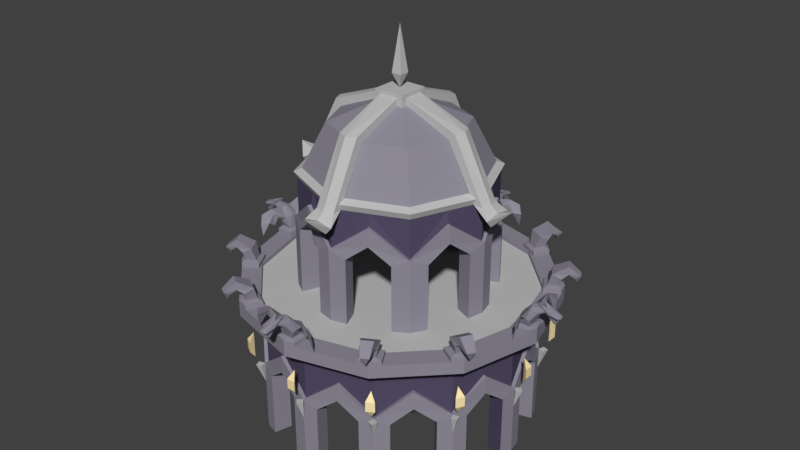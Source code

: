 # Source: tower_base.blend  (saved by Blender 2.79.0; exported with 4.5.12 LTS)
import bpy
from mathutils import Matrix  # noqa: F401  (used for matrix-valued properties, if any)

bpy.ops.wm.read_factory_settings(use_empty=True)
scene = bpy.context.scene
scene.name = 'Scene'

# ---- collections
col_collection_1 = bpy.data.collections.new('Collection 1'); scene.collection.children.link(col_collection_1)

# ---- materials (node trees are filled in below, after node groups)
mat_floor = bpy.data.materials.new('Floor')
mat_floor.alpha_threshold = 0.0
mat_floor.use_transparent_shadow = False
mat_floor.diffuse_color = (0.5225, 0.5225, 0.5225, 1.0)
mat_floor.roughness = 0.5
mat_light = bpy.data.materials.new('Light')
mat_light.alpha_threshold = 0.0
mat_light.use_transparent_shadow = False
mat_light.diffuse_color = (0.2747, 0.2582, 0.3185, 1.0)
mat_light.roughness = 0.5
mat_dark = bpy.data.materials.new('Dark')
mat_dark.alpha_threshold = 0.0
mat_dark.use_transparent_shadow = False
mat_dark.diffuse_color = (0.08819, 0.07324, 0.1329, 1.0)
mat_dark.roughness = 0.5
mat_arc_stone = bpy.data.materials.new('Arc Stone')
mat_arc_stone.alpha_threshold = 0.0
mat_arc_stone.use_transparent_shadow = False
mat_arc_stone.diffuse_color = (1.0, 0.8162, 0.448, 1.0)
mat_arc_stone.roughness = 0.5

# ---- material node trees

# ---- world
world_world = bpy.data.worlds.new('World'); scene.world = world_world
world_world.color = (0.05088, 0.05088, 0.05088)
world_world.use_sun_shadow = False
world_world.sun_shadow_jitter_overblur = 0.0
world_world.cycles.sampling_method = 'MANUAL'

# ---- meshes
me_plane = bpy.data.meshes.new('Plane')
me_plane.from_pydata([(2.16, -2.16, 2.668), (2.16, -2.16, 6.268), (2.238, -2.238, 2.668), (2.238, -2.238, 5.02), (2.16, -2.16, 5.02), (1.781, -2.522, 2.668), (1.781, -2.522, 4.808), (0.0, -3.055, 2.668), (0.0, -3.055, 6.268), (0.0, -3.165, 2.668), (1.107, -2.673, 5.318), (0.0, -3.165, 5.02), (2.608, -1.08, 6.268), (1.107, -2.673, 5.904), (0.0, -3.055, 5.02), (0.5243, -3.043, 2.668), (0.5243, -3.043, 4.808), (1.152, -2.782, 5.318), (1.152, -2.782, 5.904), (1.925, -1.925, 2.668), (1.848, -1.848, 2.668), (1.848, -1.848, 5.02), (1.925, -1.925, 5.02), (1.552, -1.97, 2.668), (1.552, -1.97, 4.808), (-3.725e-09, -2.723, 2.668), (-3.725e-09, -2.723, 6.268), (4.843e-07, -2.613, 2.668), (0.9693, -2.34, 5.318), (4.843e-07, -2.613, 5.02), (0.9693, -2.34, 6.268), (0.9693, -2.34, 5.904), (-3.725e-09, -2.723, 5.02), (0.2956, -2.491, 2.668), (0.2956, -2.491, 4.808), (0.9239, -2.23, 5.318), (0.9239, -2.23, 5.904), (3.055, 0.0, 2.668), (3.055, 0.0, 6.268), (3.165, 0.0, 2.668), (3.165, 0.0, 5.02), (3.055, 0.0, 5.02), (3.043, -0.5243, 2.668), (3.043, -0.5243, 4.808), (2.16, -2.16, 2.668), (1.08, -2.608, 6.268), (2.238, -2.238, 2.668), (2.673, -1.107, 5.318), (2.238, -2.238, 5.02), (2.673, -1.107, 5.904), (2.16, -2.16, 5.02), (2.522, -1.781, 2.668), (2.522, -1.781, 4.808), (2.782, -1.152, 5.318), (2.782, -1.152, 5.904), (2.723, 0.0, 2.668), (2.723, 0.0, 6.268), (2.613, 1.49e-08, 2.668), (2.613, 1.49e-08, 5.02), (2.723, 0.0, 5.02), (2.491, -0.2956, 2.668), (2.491, -0.2956, 4.808), (1.925, -1.925, 2.668), (1.925, -1.925, 6.268), (1.848, -1.848, 2.668), (2.34, -0.9693, 5.318), (1.848, -1.848, 5.02), (2.34, -0.9693, 6.268), (2.34, -0.9693, 5.904), (1.925, -1.925, 5.02), (1.97, -1.552, 2.668), (1.97, -1.552, 4.808), (2.23, -0.9239, 5.318), (2.23, -0.9239, 5.904), (1.528, -1.528, 8.009), (-1.889e-07, -4.56e-07, 8.904), (0.5, -0.5, 8.583), (0.5, -0.5, 8.983), (0.0, -0.5, 8.583), (0.0, -0.5, 8.983), (0.5, 0.0, 8.583), (0.5, 0.0, 8.983), (0.0, 0.0, 8.983), (0.3159, -0.5, 8.583), (0.3159, -0.5, 8.868), (0.0, -2.161, 8.009), (0.0, -0.5, 8.868), (0.3159, -2.03, 8.009), (0.3159, -2.231, 8.21), (0.0, -2.362, 8.21), (0.3159, -2.963, 6.268), (0.3159, -3.248, 6.268), (0.0, -3.34, 6.268), (0.0, -3.552, 5.754), (0.2928, -3.552, 5.754), (0.4928, -3.552, 5.982), (0.0, -3.552, 6.082), (0.0, 0.0, 10.89), (0.5, 0.5, 8.983), (0.5, 0.5, 8.583), (0.0, -4.052, 6.268), (0.5, 0.3159, 8.583), (0.5, 0.3159, 8.868), (2.161, 0.0, 8.009), (0.5, 0.0, 8.868), (2.03, 0.3159, 8.009), (2.231, 0.3159, 8.21), (2.362, 0.0, 8.21), (2.963, 0.3159, 6.268), (3.248, 0.3159, 6.268), (3.34, 2.384e-07, 6.268), (3.552, 2.384e-07, 5.754), (3.552, 0.2928, 5.754), (3.552, 0.4928, 5.982), (3.552, 2.384e-07, 6.082), (4.052, 0.0, 6.268), (0.1668, -0.1668, 9.425), (0.1668, 0.0, 9.425), (0.0, -0.1668, 9.425), (1.933, -1.933, 6.268), (2.333, -0.9663, 6.268), (0.9663, -2.333, 6.268), (1.933, -2.329e-07, 7.825), (1.367, -1.367, 7.825), (8.751e-08, -1.933, 7.825), (-1.69e-07, -4.079e-07, 8.626), (2.23, -2.23, 6.47), (0.0, -3.154, 6.47), (2.692, -1.115, 6.47), (3.154, 0.0, 6.47), (1.115, -2.692, 6.47), (2.037, -2.037, 6.581), (0.0, -2.881, 6.581), (2.459, -1.019, 6.581), (2.881, 0.0, 6.581), (1.019, -2.459, 6.581)], [], [(8, 26, 32, 25, 7, 14), (4, 13, 18, 3), (2, 3, 6, 5), (4, 1, 45, 13), (3, 18, 17, 6), (13, 18, 17, 10), (14, 11, 18, 13), (9, 15, 16, 11), (14, 13, 45, 8), (11, 16, 17, 18), (123, 124, 125), (6, 24, 23, 5), (22, 21, 36, 31), (20, 23, 24, 21), (22, 31, 30, 119), (21, 24, 35, 36), (15, 33, 34, 16), (10, 28, 35, 24, 6, 17), (31, 28, 35, 36), (32, 31, 36, 29), (27, 29, 34, 33), (32, 26, 30, 31), (29, 36, 35, 34), (122, 123, 125), (16, 34, 35, 28, 10, 17), (0, 19, 22, 119, 1, 4), (1, 63, 69, 62, 44, 50), (41, 49, 54, 40), (39, 40, 43, 42), (41, 38, 12, 49), (40, 54, 53, 43), (119, 121, 26, 124, 123), (49, 54, 53, 47), (50, 48, 54, 49), (46, 51, 52, 48), (50, 49, 12, 1), (48, 52, 53, 54), (43, 61, 60, 42), (59, 58, 73, 68), (57, 60, 61, 58), (59, 68, 67, 56), (58, 61, 72, 73), (56, 120, 119, 123, 122), (51, 70, 71, 52), (47, 65, 72, 61, 43, 53), (68, 65, 72, 73), (69, 68, 73, 66), (64, 66, 71, 70), (69, 63, 67, 68), (66, 73, 72, 71), (52, 71, 72, 65, 47, 53), (37, 55, 59, 56, 38, 41), (38, 103, 74, 1, 12), (103, 75, 74), (1, 74, 85, 8, 45), (74, 75, 85), (81, 82, 79, 77), (77, 79, 86, 84), (76, 77, 84, 83), (78, 76, 83), (87, 88, 91, 90), (84, 86, 89, 88), (83, 84, 88, 87), (91, 92, 96, 95), (88, 89, 92, 91), (93, 94, 100), (90, 91, 95, 94), (8, 90, 94, 93), (95, 96, 100), (94, 95, 100), (98, 81, 104, 102), (99, 98, 102, 101), (80, 99, 101), (105, 106, 109, 108), (102, 104, 107, 106), (101, 102, 106, 105), (109, 110, 114, 113), (106, 107, 110, 109), (111, 112, 115), (108, 109, 113, 112), (38, 108, 112, 111), (113, 114, 115), (112, 113, 115), (97, 116, 117), (82, 117, 116), (116, 97, 118), (118, 82, 116), (12, 128, 126, 1), (38, 129, 128, 12), (1, 126, 130, 45), (45, 130, 127, 8), (130, 126, 131, 135), (126, 128, 133, 131), (127, 130, 135, 132), (128, 129, 134, 133)])
me_plane.polygons.foreach_set('material_index', [0, 1, 1, 2, 1, 0, 1, 1, 2, 1, 0, 1, 1, 1, 2, 1, 1, 1, 0, 1, 1, 2, 1, 0, 1, 0, 0, 1, 1, 2, 1, 0, 0, 1, 1, 2, 1, 1, 1, 1, 2, 1, 0, 1, 1, 0, 1, 1, 2, 1, 1, 0, 1, 1, 1, 1, 0, 0, 0, 0, 0, 0, 0, 0, 0, 0, 0, 0, 0, 0, 0, 0, 0, 0, 0, 0, 0, 0, 0, 0, 0, 0, 0, 0, 0, 0, 0, 0, 0, 0, 0, 0, 0, 0, 0])
_uv = me_plane.uv_layers.new(name='UVMap')
_uv.uv.foreach_set('vector', [0.9088, 0.01576, 0.9331, 0.02399, 0.9331, 0.07546, 0.9331, 0.1725, 0.9088, 0.1643, 0.9088, 0.06724, 0.9741, 0.4941, 0.9741, 0.5873, 0.965, 0.589, 0.9667, 0.4946, 0.2057, 0.01881, 0.2057, 0.2004, 0.1644, 0.1821, 0.1644, 0.01696, 0.2417, 0.2596, 0.2406, 0.1633, 0.3323, 0.1633, 0.3323, 0.1925, 0.2057, 0.2004, 0.1111, 0.2661, 0.1111, 0.2209, 0.1644, 0.1821, 0.9741, 0.5873, 0.965, 0.589, 0.9549, 0.5456, 0.9639, 0.5439, 0.7185, 0.6037, 0.7266, 0.6013, 0.7266, 0.7194, 0.7173, 0.7188, 0.01571, 0.01668, 0.05774, 0.01576, 0.05774, 0.1809, 0.01571, 0.1983, 0.4251, 0.2596, 0.3323, 0.1925, 0.3323, 0.1633, 0.424, 0.1633, 0.01571, 0.1983, 0.05774, 0.1809, 0.1111, 0.2209, 0.1111, 0.2661, 0.6198, 0.4118, 0.59, 0.3171, 0.7295, 0.2911, 0.6887, 0.8874, 0.6418, 0.8901, 0.6418, 0.8004, 0.6887, 0.7977, 0.9661, 0.8158, 0.9734, 0.8159, 0.9734, 0.9044, 0.9643, 0.9054, 0.1718, 0.5496, 0.1468, 0.55, 0.1468, 0.3826, 0.1718, 0.3657, 0.5887, 0.7645, 0.6574, 0.684, 0.6857, 0.6844, 0.6859, 0.7662, 0.1718, 0.3657, 0.1468, 0.3826, 0.09374, 0.3435, 0.09374, 0.2977, 0.7609, 0.6262, 0.8071, 0.6284, 0.8071, 0.7911, 0.7609, 0.789, 0.9141, 0.5608, 0.8859, 0.5609, 0.8766, 0.5609, 0.8766, 0.4942, 0.9235, 0.4941, 0.9235, 0.5608, 0.9643, 0.9054, 0.9575, 0.8613, 0.9666, 0.8603, 0.9734, 0.9044, 0.7286, 0.7977, 0.7294, 0.9043, 0.7201, 0.9043, 0.7207, 0.8005, 0.01571, 0.5519, 0.01571, 0.3679, 0.04068, 0.3841, 0.04068, 0.5515, 0.5886, 0.6013, 0.6859, 0.6026, 0.6857, 0.6844, 0.6574, 0.684, 0.01571, 0.3679, 0.09374, 0.2977, 0.09374, 0.3435, 0.04068, 0.3841, 0.7193, 0.4544, 0.6198, 0.4118, 0.7295, 0.2911, 0.4796, 0.8461, 0.5263, 0.8457, 0.5263, 0.9123, 0.517, 0.9124, 0.4888, 0.9126, 0.4796, 0.9127, 0.4261, 0.6203, 0.4481, 0.6239, 0.4481, 0.8029, 0.4475, 0.8977, 0.4261, 0.8941, 0.4261, 0.7992, 0.9029, 0.6262, 0.9276, 0.6334, 0.9276, 0.6857, 0.9276, 0.7843, 0.9029, 0.7771, 0.9029, 0.6785, 0.8774, 0.01757, 0.8458, 0.07709, 0.8372, 0.07852, 0.8701, 0.01576, 0.3267, 0.8464, 0.2371, 0.6918, 0.2757, 0.6823, 0.3572, 0.8231, 0.3947, 0.2911, 0.3887, 0.3858, 0.3129, 0.3949, 0.3116, 0.3659, 0.2371, 0.6918, 0.2676, 0.5813, 0.29, 0.6198, 0.2757, 0.6823, 0.6076, 0.1793, 0.6076, 0.09744, 0.6077, 0.01576, 0.7362, 0.03472, 0.7362, 0.1506, 0.5484, 0.7564, 0.5557, 0.7571, 0.5557, 0.8029, 0.5484, 0.8022, 0.8774, 0.1865, 0.8701, 0.1907, 0.8372, 0.07852, 0.8458, 0.07709, 0.8385, 0.6262, 0.8715, 0.6316, 0.8715, 0.7968, 0.8385, 0.8078, 0.243, 0.3093, 0.3116, 0.3659, 0.3129, 0.3949, 0.2371, 0.404, 0.3572, 0.5885, 0.3431, 0.6244, 0.29, 0.6198, 0.2676, 0.5813, 0.8766, 0.2974, 0.9115, 0.2911, 0.9115, 0.4563, 0.8766, 0.4626, 0.4512, 0.4912, 0.4595, 0.4915, 0.5083, 0.553, 0.5011, 0.5523, 0.4595, 0.3075, 0.4751, 0.3051, 0.4751, 0.4724, 0.4595, 0.4915, 0.4512, 0.4912, 0.5011, 0.5523, 0.5011, 0.5807, 0.4512, 0.5887, 0.4595, 0.4915, 0.4751, 0.4724, 0.5083, 0.5071, 0.5083, 0.553, 0.7295, 0.5698, 0.659, 0.5404, 0.5886, 0.5103, 0.6198, 0.4118, 0.7193, 0.4544, 0.5049, 0.2911, 0.5416, 0.2947, 0.5416, 0.4621, 0.5049, 0.4585, 0.2718, 0.9441, 0.2457, 0.9465, 0.2371, 0.9473, 0.2371, 0.8819, 0.2804, 0.878, 0.2804, 0.9433, 0.5011, 0.5523, 0.5011, 0.5064, 0.5083, 0.5071, 0.5083, 0.553, 0.5571, 0.6203, 0.5571, 0.7249, 0.5484, 0.7239, 0.5489, 0.6224, 0.5572, 0.2923, 0.5572, 0.4762, 0.5416, 0.4621, 0.5416, 0.2947, 0.553, 0.4753, 0.553, 0.5729, 0.5011, 0.5807, 0.5011, 0.5523, 0.5572, 0.4762, 0.5083, 0.553, 0.5083, 0.5071, 0.5416, 0.4621, 0.3118, 0.878, 0.3544, 0.878, 0.3544, 0.945, 0.3459, 0.945, 0.3203, 0.945, 0.3118, 0.945, 0.4261, 0.3063, 0.4512, 0.3072, 0.4512, 0.4912, 0.4512, 0.5887, 0.4261, 0.5879, 0.4261, 0.4903, 0.3887, 0.3858, 0.3947, 0.5369, 0.2874, 0.5497, 0.2371, 0.404, 0.3129, 0.3949, 0.5762, 0.1981, 0.4578, 0.1981, 0.5666, 0.07903, 0.2406, 0.1633, 0.2694, 0.01576, 0.3991, 0.01576, 0.424, 0.1633, 0.3323, 0.1633, 0.5666, 0.07903, 0.4578, 0.1981, 0.4764, 0.01576, 0.6418, 0.2491, 0.6076, 0.2537, 0.6076, 0.2154, 0.6418, 0.2109, 0.4175, 0.9665, 0.4175, 0.9292, 0.4263, 0.9298, 0.4263, 0.9534, 0.4481, 0.9687, 0.4175, 0.9665, 0.4263, 0.9534, 0.4481, 0.9549, 0.0, 0.0, 0.0, 0.0, 0.0, 0.0, 0.1384, 0.7374, 0.1161, 0.7364, 0.1725, 0.5834, 0.1878, 0.5991, 0.5886, 0.7977, 0.6104, 0.7984, 0.6104, 0.9538, 0.5903, 0.9432, 0.1878, 0.8503, 0.1715, 0.8645, 0.1161, 0.7364, 0.1384, 0.7374, 0.5088, 0.6471, 0.4831, 0.6445, 0.4796, 0.6265, 0.517, 0.6203, 0.517, 0.8142, 0.4904, 0.8109, 0.4831, 0.6445, 0.5088, 0.6471, 0.1859, 0.9081, 0.202, 0.896, 0.202, 0.955, 0.9795, 0.7771, 0.97, 0.7582, 0.959, 0.7285, 0.9795, 0.7168, 0.934, 0.2501, 0.9088, 0.2562, 0.9123, 0.2085, 0.934, 0.204, 0.8372, 0.2342, 0.8653, 0.2222, 0.8653, 0.2582, 0.7294, 0.9842, 0.7072, 0.9842, 0.7276, 0.9358, 0.6732, 0.2494, 0.6732, 0.2109, 0.682, 0.2114, 0.682, 0.2357, 0.7035, 0.2511, 0.6732, 0.2494, 0.682, 0.2357, 0.7035, 0.237, 0.2032, 0.2977, 0.2032, 0.3363, 0.2032, 0.3221, 0.03719, 0.7924, 0.01571, 0.7924, 0.06993, 0.6285, 0.08465, 0.6443, 0.9261, 0.9285, 0.9029, 0.9219, 0.9042, 0.8158, 0.9261, 0.8314, 0.08465, 0.9089, 0.06899, 0.9247, 0.01571, 0.7924, 0.03719, 0.7924, 0.7961, 0.044, 0.7704, 0.04236, 0.7676, 0.02382, 0.8058, 0.01576, 0.8058, 0.2128, 0.7794, 0.2104, 0.7704, 0.04236, 0.7961, 0.044, 0.1161, 0.9146, 0.1323, 0.9003, 0.1545, 0.9555, 0.08465, 0.6443, 0.06993, 0.6285, 0.06607, 0.5943, 0.08298, 0.5834, 0.6418, 0.9277, 0.6669, 0.9216, 0.6669, 0.982, 0.6444, 0.9818, 0.9843, 0.6852, 0.959, 0.6592, 0.9843, 0.6262, 0.1323, 0.9003, 0.1545, 0.896, 0.1545, 0.9555, 0.8424, 0.8393, 0.8513, 0.9543, 0.8385, 0.9543, 0.9635, 0.9369, 0.9698, 0.9692, 0.9575, 0.9692, 0.7732, 0.8528, 0.7732, 0.9697, 0.7609, 0.8545, 0.7609, 0.8545, 0.763, 0.8227, 0.7732, 0.8528, 0.9429, 0.3765, 0.9571, 0.3709, 0.9571, 0.4508, 0.9429, 0.4538, 0.9429, 0.2991, 0.9571, 0.2911, 0.9571, 0.3709, 0.9429, 0.3765, 0.03345, 0.7715, 0.0175, 0.7702, 0.05077, 0.6718, 0.06568, 0.6762, 0.1353, 0.7356, 0.118, 0.7295, 0.1626, 0.6154, 0.1786, 0.625, 0.7965, 0.5224, 0.7609, 0.4501, 0.7802, 0.4437, 0.8126, 0.5097, 0.7609, 0.4501, 0.7965, 0.3706, 0.8126, 0.371, 0.7802, 0.4437, 0.832, 0.5947, 0.7965, 0.5224, 0.8126, 0.5097, 0.8451, 0.5758, 0.7965, 0.3706, 0.832, 0.2911, 0.8451, 0.2984, 0.8126, 0.371])
me_plane.materials.append(mat_floor)
me_plane.materials.append(mat_light)
me_plane.materials.append(mat_dark)
me_plane.use_remesh_preserve_volume = False
me_plane.use_remesh_preserve_attributes = False
me_plane.use_mirror_vertex_groups = False
me_plane.update()
me_cube = bpy.data.meshes.new('Cube')
me_cube.from_pydata([(0.6, -0.6, -0.12), (0.6, -0.6, 0.12), (0.6, 0.6, -0.12), (0.6, 0.6, 0.12), (0.3, -0.3, 0.2023), (0.3, 0.3, 0.2023), (0.4442, -0.4104, 0.6568), (0.483, 0.1003, 0.9378), (0.3267, -0.6944, 1.075), (0.3267, -0.3701, 1.407), (0.5099, -0.1996, 0.6981), (0.3805, -0.5322, 1.188), (1.148, -0.2423, 1.309), (1.148, -0.4051, 1.609), (1.148, -0.2034, 0.5599), (1.725, -0.643, 1.351), (1.925, -0.4043, 0.1145), (0.8615, -0.1551, 1.006), (1.536, -0.2034, 0.8872), (1.948, -0.5051, 0.7845), (0.1589, -1.084, 1.258), (0.1589, -1.084, 1.496), (0.2099, -1.084, 1.377), (0.1716, -1.358, 1.144), (0.2428, -0.7857, 1.712), (0.2365, -1.358, 1.307), (0.1571, -1.824, 1.096), (0.1571, -1.824, 1.319), (0.1919, -1.937, 1.208), (0.1449, -1.6, 0.8403), (0.1798, -1.712, 0.9034), (0.204, -1.358, 1.226), (0.08988, -1.736, 0.8706), (0.07856, -1.887, 1.105), (0.1291, -1.787, 0.96), (0.07474, -1.833, 0.9556), (0.1571, -1.824, 1.096), (0.1798, -1.712, 0.9034), (0.08988, -1.736, 0.8706), (0.07856, -1.887, 1.105), (0.1291, -1.787, 0.96), (0.07474, -1.833, 0.9556), (-0.6, -0.6, -0.12), (-0.6, -0.6, 0.12), (-0.6, 0.6, -0.12), (-0.6, 0.6, 0.12), (-0.3, -0.3, 0.2023), (-0.3, 0.3, 0.2023), (-0.4442, -0.4104, 0.6568), (-0.483, 0.1003, 0.9378), (-0.3267, -0.6944, 1.075), (-0.3267, -0.3701, 1.407), (0.0, 0.2003, 0.9378), (0.0, -0.2701, 1.462), (-0.5099, -0.1996, 0.6981), (-0.3805, -0.5322, 1.188), (0.0, 0.6, -0.12), (0.0, 0.6, 0.12), (0.0, -0.6, -0.12), (0.0, -0.6, 0.12), (0.0, 0.3, 0.2023), (0.0, -0.3, 0.2023), (0.0, -0.6372, 0.767), (0.0, -0.7944, 1.075), (-1.148, -0.2423, 1.309), (-1.148, -0.4051, 1.609), (-1.148, -0.2034, 0.5599), (-1.725, -0.643, 1.351), (-1.925, -0.4043, 0.1145), (-0.8615, -0.1551, 1.006), (-1.536, -0.2034, 0.8872), (-1.948, -0.5051, 0.7845), (-0.1589, -1.084, 1.258), (-0.1589, -1.084, 1.496), (0.0, -1.084, 1.533), (-0.2099, -1.084, 1.377), (0.0, -1.084, 1.169), (-0.1716, -1.358, 1.144), (-0.2428, -0.7857, 1.712), (0.0, -1.434, 1.494), (-0.2365, -1.358, 1.307), (0.0, -1.296, 1.045), (-0.1571, -1.824, 1.096), (-0.1571, -1.824, 1.319), (0.0, -1.824, 1.354), (-0.1919, -1.937, 1.208), (0.0, -1.937, 1.225), (-0.1449, -1.6, 0.8403), (-0.1798, -1.712, 0.9034), (0.0, -1.648, 0.757), (0.0, -1.76, 0.8378), (0.0, -1.951, 1.114), (-0.204, -1.358, 1.226), (-0.08988, -1.736, 0.8706), (-0.07856, -1.887, 1.105), (-0.1291, -1.787, 0.96), (-0.07474, -1.833, 0.9556), (-0.1571, -1.824, 1.096), (-0.1798, -1.712, 0.9034), (-0.08988, -1.736, 0.8706), (-0.07856, -1.887, 1.105), (-0.1291, -1.787, 0.96), (-0.07474, -1.833, 0.9556)], [], [(56, 57, 3, 2), (2, 3, 1, 0), (56, 2, 0, 58), (61, 4, 6, 62), (59, 1, 4, 61), (1, 3, 5, 4), (13, 17, 14), (5, 7, 10), (62, 6, 8, 63), (7, 5, 52), (7, 52, 53, 9), (4, 5, 10), (6, 4, 10), (6, 10, 11, 8), (3, 57, 60, 5), (0, 1, 59, 58), (8, 11, 22, 20), (5, 60, 52), (11, 10, 9), (13, 14, 18), (17, 12, 14), (7, 9, 13, 12), (19, 16, 18), (12, 13, 15, 19), (10, 7, 12, 17), (14, 12, 18), (12, 19, 18), (9, 10, 17, 13), (15, 13, 18, 16, 19), (76, 20, 23, 81), (63, 8, 20, 76), (9, 53, 74, 21), (11, 9, 21, 22), (81, 23, 29, 89), (20, 22, 25, 31, 23), (22, 21, 24), (74, 79, 24), (23, 31, 30, 29), (25, 24, 27, 28), (24, 79, 84, 27), (21, 74, 24), (25, 22, 24), (27, 84, 86, 28), (30, 32, 90, 89, 29), (26, 31, 25, 28), (28, 86, 91), (26, 28, 91, 33), (30, 31, 76), (31, 26, 33, 91), (32, 30, 34), (26, 33, 35), (32, 30, 76, 90), (76, 31, 91), (38, 40, 37), (36, 41, 39), (56, 44, 45, 57), (44, 42, 43, 45), (56, 58, 42, 44), (61, 62, 48, 46), (59, 61, 46, 43), (43, 46, 47, 45), (65, 66, 69), (47, 54, 49), (62, 63, 50, 48), (49, 52, 47), (49, 51, 53, 52), (46, 54, 47), (48, 54, 46), (48, 50, 55, 54), (45, 47, 60, 57), (42, 58, 59, 43), (50, 72, 75, 55), (47, 52, 60), (55, 51, 54), (65, 70, 66), (69, 66, 64), (49, 64, 65, 51), (71, 70, 68), (64, 71, 67, 65), (54, 69, 64, 49), (66, 70, 64), (64, 70, 71), (51, 65, 69, 54), (67, 71, 68, 70, 65), (76, 81, 77, 72), (63, 76, 72, 50), (51, 73, 74, 53), (55, 75, 73, 51), (81, 89, 87, 77), (72, 77, 92, 80, 75), (75, 78, 73), (74, 78, 79), (77, 87, 88, 92), (80, 85, 83, 78), (78, 83, 84, 79), (73, 78, 74), (80, 78, 75), (83, 85, 86, 84), (88, 87, 89, 90, 93), (82, 85, 80, 92), (85, 91, 86), (82, 94, 91, 85), (88, 76, 92), (92, 91, 94, 82), (93, 95, 88), (82, 96, 94), (93, 90, 76, 88), (76, 91, 92), (99, 98, 101), (97, 100, 102)])
me_cube.use_remesh_preserve_volume = False
me_cube.use_remesh_preserve_attributes = False
me_cube.use_mirror_x = True
me_cube.update()
me_cube_001 = bpy.data.meshes.new('Cube.001')
me_cube_001.from_pydata([(1.0, -0.3, -1.8), (1.0, -0.3, 1.8), (1.0, -0.4978, -1.8), (1.0, -0.4978, 0.5524), (1.0, -0.3, 0.5524), (0.68, -0.4978, -1.8), (0.68, -0.4978, 0.34), (-1.0, -0.3, -1.8), (-1.0, -0.3, 1.8), (-1.0, -0.4978, -1.8), (0.0, -0.3, 0.85), (-1.0, -0.4978, 0.5524), (0.0, -0.3, 1.8), (0.0, -0.3, 1.3), (-1.0, -0.3, 0.5524), (-0.68, -0.4978, -1.8), (-0.68, -0.4978, 0.34), (0.0, -0.4978, 0.85), (0.0, -0.4978, 1.3), (1.0, 0.3, -1.8), (1.0, 0.3, 1.8), (1.0, 0.4978, -1.8), (1.0, 0.4978, 0.5524), (1.0, 0.3, 0.5524), (0.68, 0.4978, -1.8), (0.68, 0.4978, 0.34), (-1.0, 0.3, -1.8), (-1.0, 0.3, 1.8), (-1.0, 0.4978, -1.8), (0.0, 0.3, 0.85), (-1.0, 0.4978, 0.5524), (0.0, 0.3, 1.8), (0.0, 0.3, 1.3), (-1.0, 0.3, 0.5524), (-0.68, 0.4978, -1.8), (-0.68, 0.4978, 0.34), (0.0, 0.4978, 0.85), (0.0, 0.4978, 1.3)], [], [(8, 27, 33, 26, 7, 14), (4, 13, 18, 3), (2, 3, 6, 5), (4, 1, 12, 13), (3, 18, 17, 6), (0, 4, 3, 2), (13, 18, 17, 10), (14, 11, 18, 13), (9, 15, 16, 11), (14, 13, 12, 8), (11, 16, 17, 18), (7, 9, 11, 14), (6, 25, 24, 5), (23, 22, 37, 32), (21, 24, 25, 22), (23, 32, 31, 20), (22, 25, 36, 37), (19, 21, 22, 23), (15, 34, 35, 16), (10, 29, 36, 25, 6, 17), (32, 29, 36, 37), (33, 32, 37, 30), (28, 30, 35, 34), (33, 27, 31, 32), (30, 37, 36, 35), (26, 33, 30, 28), (16, 35, 36, 29, 10, 17), (0, 19, 23, 20, 1, 4)])
me_cube_001.use_remesh_preserve_volume = False
me_cube_001.use_remesh_preserve_attributes = False
me_cube_001.use_mirror_vertex_groups = False
me_cube_001.update()
me_cylinder = bpy.data.meshes.new('Cylinder')
me_cylinder.from_pydata([(0.0, 0.0, 2.4), (3.712, -0.9946, 2.2), (0.9946, -3.712, 2.2), (4.633, 0.0, 2.2), (4.633, 0.0, 2.4), (4.012, -2.317, 2.2), (4.012, -2.317, 2.4), (2.317, -4.012, 2.2), (2.317, -4.012, 2.4), (0.0, -4.633, 2.2), (0.0, -4.633, 2.4), (4.326, 0.0, 2.2), (4.441, 0.0, -1.8), (4.441, 0.0, 0.5524), (4.326, 0.0, 0.5524), (4.358, -0.4637, -1.8), (4.358, -0.4637, 0.34), (3.747, -2.163, 2.2), (4.067, -1.09, 0.85), (3.846, -2.22, 0.5524), (4.067, -1.09, 2.2), (4.067, -1.09, 1.436), (3.747, -2.163, 0.5524), (4.006, -1.777, -1.8), (4.006, -1.777, 0.34), (4.182, -1.121, 0.85), (4.182, -1.121, 1.436), (3.978, 0.0, 2.2), (3.864, 1.951e-07, -1.8), (3.864, 1.951e-07, 0.5524), (3.978, 0.0, 0.5524), (3.781, -0.3091, -1.8), (3.781, -0.3091, 0.34), (3.72, -0.9966, 0.85), (2.717, -2.717, 2.2), (3.72, -0.9966, 1.436), (3.429, -1.623, -1.8), (3.429, -1.623, 0.34), (3.605, -0.9659, 0.85), (3.605, -0.9659, 1.436), (2.22, -3.846, 0.5524), (2.163, -3.747, 0.5524), (1.777, -4.006, -1.8), (1.777, -4.006, 0.34), (-7.451e-09, -4.326, 2.2), (0.0, -4.441, -1.8), (1.09, -4.067, 0.85), (0.0, -4.441, 0.5524), (1.09, -4.067, 2.2), (1.09, -4.067, 1.436), (-7.451e-09, -4.326, 0.5524), (0.4637, -4.358, -1.8), (0.4637, -4.358, 0.34), (1.121, -4.182, 0.85), (1.121, -4.182, 1.436), (1.989, -3.445, 2.2), (1.932, -3.346, -1.8), (1.932, -3.346, 0.5524), (1.623, -3.429, -1.8), (1.623, -3.429, 0.34), (0.0, -3.978, 2.2), (6.682e-07, -3.864, -1.8), (0.9966, -3.72, 0.85), (6.682e-07, -3.864, 0.5524), (0.9966, -3.72, 1.436), (0.0, -3.978, 0.5524), (0.3091, -3.781, -1.8), (0.3091, -3.781, 0.34), (0.9659, -3.605, 0.85), (0.9659, -3.605, 1.436), (3.846, -2.22, -1.8), (3.542, -2.581, -1.8), (3.542, -2.581, 0.34), (2.163, -3.747, 2.2), (2.22, -3.846, -1.8), (2.977, -2.977, 0.85), (2.977, -2.977, 2.2), (2.977, -2.977, 1.436), (2.581, -3.542, -1.8), (2.581, -3.542, 0.34), (3.061, -3.061, 0.85), (3.061, -3.061, 1.436), (3.445, -1.989, 2.2), (3.346, -1.932, -1.8), (3.346, -1.932, 0.5524), (3.445, -1.989, 0.5524), (3.12, -2.158, -1.8), (3.12, -2.158, 0.34), (2.723, -2.723, 0.85), (2.723, -2.723, 1.436), (1.989, -3.445, 0.5524), (2.158, -3.12, -1.8), (2.158, -3.12, 0.34), (2.639, -2.639, 0.85), (2.639, -2.639, 1.436), (5.097, 0.0, 2.4), (4.414, -2.548, 2.4), (2.548, -4.414, 2.4), (0.0, -5.097, 2.4), (5.097, 0.0, 2.8), (4.414, -2.548, 2.8), (2.548, -4.414, 2.8), (0.0, -5.097, 2.8), (0.3332, -5.007, 2.933), (0.3334, -4.441, 2.8), (0.3334, -4.441, 2.933), (0.1667, -4.93, 2.979), (0.1667, -4.596, 2.979), (0.2468, -4.991, 3.232), (0.2684, -4.707, 3.388), (0.1816, -5.149, 3.464), (0.1816, -4.969, 3.649), (0.2834, -4.874, 3.255), (0.2115, -5.059, 3.527), (0.6378, -4.898, 3.594), (0.6378, -4.988, 3.761), (0.6378, -4.876, 3.178), (0.9585, -5.12, 3.617), (1.07, -4.988, 2.93), (0.4788, -4.849, 3.426), (0.8537, -4.876, 3.36), (1.082, -5.044, 3.303), (0.08831, -5.365, 3.566), (0.08831, -5.365, 3.698), (0.1166, -5.365, 3.632), (0.09534, -5.518, 3.503), (0.1349, -5.2, 3.818), (0.1315, -5.518, 3.593), (0.08731, -5.777, 3.476), (0.08731, -5.777, 3.6), (0.1067, -5.839, 3.538), (0.08055, -5.652, 3.334), (0.0999, -5.715, 3.369), (0.1134, -5.518, 3.548), (0.04995, -5.728, 3.35), (0.04366, -5.812, 3.481), (0.07174, -5.756, 3.4), (0.04154, -5.781, 3.398), (0.0, -4.652, 3.388), (0.0, -4.913, 3.679), (0.0, -4.441, 2.8), (0.0, -4.441, 2.933), (0.3332, -5.007, 2.8), (0.0, -5.097, 2.933), (0.0, -4.596, 2.979), (0.0, -4.93, 2.979), (0.0, -5.117, 3.293), (0.0, -5.205, 3.464), (0.0, -5.365, 3.719), (0.0, -5.365, 3.516), (0.0, -5.56, 3.697), (0.0, -5.483, 3.447), (0.0, -5.777, 3.619), (0.0, -5.839, 3.548), (0.0, -5.679, 3.287), (0.0, -5.741, 3.332), (0.0, -5.847, 3.486), (5.008, -0.3318, 2.8), (5.007, -0.3332, 2.933), (4.441, -0.3334, 2.8), (4.441, -0.3334, 2.933), (4.93, -0.1667, 2.979), (4.596, -0.1667, 2.979), (4.991, -0.2468, 3.232), (4.707, -0.2684, 3.388), (5.149, -0.1816, 3.464), (4.969, -0.1816, 3.649), (4.874, -0.2834, 3.255), (5.059, -0.2115, 3.527), (4.898, -0.6378, 3.594), (4.988, -0.6378, 3.761), (4.876, -0.6378, 3.178), (5.12, -0.9585, 3.617), (4.988, -1.07, 2.93), (4.849, -0.4788, 3.426), (4.876, -0.8537, 3.36), (5.044, -1.082, 3.303), (5.365, -0.08831, 3.566), (5.365, -0.08831, 3.698), (5.365, -0.1166, 3.632), (5.518, -0.09534, 3.503), (5.2, -0.1349, 3.818), (5.518, -0.1315, 3.593), (5.777, -0.08731, 3.476), (5.777, -0.08731, 3.6), (5.839, -0.1067, 3.538), (5.652, -0.08055, 3.334), (5.715, -0.0999, 3.369), (5.518, -0.1134, 3.548), (5.728, -0.04995, 3.35), (5.812, -0.04366, 3.481), (5.756, -0.07173, 3.4), (5.781, -0.04154, 3.398), (4.652, 4.75e-07, 3.388), (4.913, 4.75e-07, 3.679), (4.441, 0.0, 2.8), (4.441, 0.0, 2.933), (5.097, 4.75e-07, 2.933), (4.596, 4.75e-07, 2.979), (4.93, 4.75e-07, 2.979), (5.117, 4.75e-07, 3.293), (5.205, 4.75e-07, 3.464), (5.365, 4.75e-07, 3.719), (5.365, 4.75e-07, 3.516), (5.56, 4.75e-07, 3.697), (5.483, 4.75e-07, 3.447), (5.777, 4.75e-07, 3.619), (5.839, 4.75e-07, 3.548), (5.679, 4.75e-07, 3.287), (5.741, 4.75e-07, 3.332), (5.847, 4.75e-07, 3.486), (2.813, -4.149, 2.942), (2.528, -3.668, 2.8), (2.528, -3.668, 2.942), (2.613, -4.171, 2.991), (2.436, -3.863, 2.991), (2.72, -4.185, 3.26), (2.589, -3.912, 3.426), (2.755, -4.385, 3.409), (2.755, -4.385, 3.684), (2.898, -4.749, 3.357), (2.807, -4.592, 3.263), (4.51, -2.187, 2.942), (2.188, -4.51, 2.942), (1.913, -4.023, 2.8), (1.913, -4.023, 2.942), (2.306, -4.349, 2.991), (2.128, -4.041, 2.991), (2.264, -4.448, 3.26), (2.093, -4.198, 3.426), (2.42, -4.578, 3.409), (2.42, -4.578, 3.684), (2.663, -4.884, 3.357), (2.573, -4.727, 3.263), (2.341, -4.055, 3.426), (2.587, -4.482, 3.684), (2.22, -3.846, 2.8), (2.22, -3.846, 2.942), (2.548, -4.414, 2.942), (2.282, -3.952, 2.991), (2.459, -4.26, 2.991), (2.492, -4.316, 3.26), (2.587, -4.482, 3.409), (2.721, -4.714, 3.073), (2.69, -4.66, 3.263), (2.781, -4.816, 3.357), (2.813, -4.149, 2.8), (2.188, -4.51, 2.8), (4.023, -1.913, 2.8), (4.023, -1.913, 2.942), (4.349, -2.306, 2.991), (4.041, -2.128, 2.991), (4.448, -2.264, 3.26), (4.198, -2.093, 3.426), (4.578, -2.42, 3.409), (4.578, -2.42, 3.684), (4.884, -2.663, 3.357), (4.727, -2.573, 3.263), (4.15, -2.812, 2.942), (3.668, -2.528, 2.8), (3.668, -2.528, 2.942), (4.171, -2.613, 2.991), (3.863, -2.436, 2.991), (4.185, -2.72, 3.26), (3.912, -2.589, 3.426), (4.385, -2.755, 3.409), (4.385, -2.755, 3.684), (4.749, -2.898, 3.357), (4.592, -2.807, 3.263), (4.055, -2.341, 3.426), (4.482, -2.587, 3.684), (3.846, -2.22, 2.8), (3.846, -2.22, 2.942), (4.414, -2.548, 2.942), (3.952, -2.282, 2.991), (4.26, -2.459, 2.991), (4.316, -2.492, 3.26), (4.482, -2.587, 3.409), (4.714, -2.721, 3.073), (4.66, -2.69, 3.263), (4.816, -2.781, 3.357), (4.15, -2.812, 2.8), (4.511, -2.183, 2.8), (2.22, -3.846, 2.668), (3.846, -2.22, 2.668), (4.441, 0.0, 2.668), (0.0, 0.0, 2.668), (0.0, -4.441, 2.668), (2.22, -3.846, -0.1276), (2.169, -4.039, 0.5524), (2.362, -4.091, 0.5524), (2.414, -3.898, 0.5524), (3.846, -2.22, -0.1276), (3.898, -2.414, 0.5524), (4.091, -2.362, 0.5524), (4.039, -2.169, 0.5524), (4.441, 0.0, -0.1276), (4.582, -0.1414, 0.5524), (4.724, -8.941e-08, 0.5524), (2.327, -4.316, 1.132), (0.0, -4.441, -0.1276), (2.327, -4.316, 1.455), (2.682e-07, -4.724, 0.5524), (0.1414, -4.582, 0.5524), (2.362, -4.091, 0.8524), (2.362, -4.091, 1.734), (2.574, -4.174, 1.132), (2.574, -4.174, 1.455), (4.174, -2.574, 1.132), (4.174, -2.574, 1.455), (4.091, -2.362, 0.8524), (4.091, -2.362, 1.734), (4.316, -2.327, 1.132), (4.316, -2.327, 1.455), (4.902, -0.1426, 1.132), (4.902, -0.1426, 1.455), (4.724, -8.941e-08, 0.8524), (4.724, -8.941e-08, 1.734), (7.451e-07, -4.902, 1.132), (7.451e-07, -4.902, 1.455), (2.682e-07, -4.724, 0.8524), (2.682e-07, -4.724, 1.734), (0.1426, -4.902, 1.132), (0.1426, -4.902, 1.455), (4.902, 6.258e-07, 1.455), (4.902, 6.258e-07, 1.132)], [], [(0, 10, 98), (82, 1, 27, 3, 5), (8, 6, 96, 97), (3, 4, 6, 5), (5, 6, 8, 7), (7, 8, 10, 9), (55, 2, 60, 0), (82, 34, 55, 0), (27, 1, 82, 0), (55, 34, 82, 5, 7), (6, 4, 95, 96), (60, 2, 55, 7, 9), (14, 21, 26, 13), (12, 296, 13, 16, 15), (14, 11, 20, 21), (13, 26, 25, 16), (21, 26, 25, 18), (22, 19, 26, 21), (70, 23, 24, 19, 292), (22, 21, 20, 17), (19, 24, 25, 26), (16, 32, 31, 15), (30, 29, 39, 35), (28, 31, 32, 29), (30, 35, 1, 27), (29, 32, 38, 39), (23, 36, 37, 24), (18, 33, 38, 32, 16, 25), (35, 33, 38, 39), (85, 35, 39, 84), (83, 84, 37, 36), (85, 82, 1, 35), (84, 39, 38, 37), (24, 37, 38, 33, 18, 25), (41, 49, 54, 40), (74, 288, 40, 43, 42), (41, 73, 48, 49), (40, 54, 53, 43), (49, 54, 53, 46), (50, 47, 54, 49), (45, 51, 52, 47, 300), (50, 49, 48, 44), (47, 52, 53, 54), (43, 59, 58, 42), (90, 57, 69, 64), (56, 58, 59, 57), (90, 64, 2, 55), (57, 59, 68, 69), (51, 66, 67, 52), (46, 62, 68, 59, 43, 53), (64, 62, 68, 69), (65, 64, 69, 63), (61, 63, 67, 66), (65, 60, 2, 64), (63, 69, 68, 67), (52, 67, 68, 62, 46, 53), (22, 77, 81, 19), (70, 292, 19, 72, 71), (22, 17, 76, 77), (19, 81, 80, 72), (77, 81, 80, 75), (41, 40, 81, 77), (74, 78, 79, 40, 288), (41, 77, 76, 73), (40, 79, 80, 81), (72, 87, 86, 71), (85, 84, 94, 89), (83, 86, 87, 84), (85, 89, 34, 82), (84, 87, 93, 94), (78, 91, 92, 79), (75, 88, 93, 87, 72, 80), (89, 88, 93, 94), (90, 89, 94, 57), (56, 57, 92, 91), (90, 55, 34, 89), (57, 94, 93, 92), (79, 92, 93, 88, 75, 80), (97, 96, 100, 281, 246, 101), (4, 0, 95), (10, 8, 97, 98), (271, 100, 282, 157, 99, 195), (140, 102, 142, 247, 101, 236), (236, 101, 246, 281, 100, 271), (98, 97, 101, 247, 142, 102), (96, 95, 99, 157, 282, 100), (140, 141, 105, 104), (104, 105, 103, 142), (140, 104, 142, 102), (145, 106, 108, 146), (143, 103, 106, 145), (103, 105, 107, 106), (115, 119, 116), (107, 109, 112), (146, 108, 110, 147), (109, 107, 138), (109, 138, 139, 111), (106, 107, 112), (108, 106, 112), (108, 112, 113, 110), (105, 141, 144, 107), (142, 103, 143, 102), (110, 113, 124, 122), (107, 144, 138), (113, 112, 111), (115, 116, 120), (119, 114, 116), (109, 111, 115, 114), (121, 118, 120), (114, 115, 117, 121), (112, 109, 114, 119), (116, 114, 120), (114, 121, 120), (111, 112, 119, 115), (117, 115, 120, 118, 121), (149, 122, 125, 151), (147, 110, 122, 149), (111, 139, 148, 123), (113, 111, 123, 124), (151, 125, 131, 154), (122, 124, 127, 133, 125), (124, 123, 126), (148, 150, 126), (125, 133, 132, 131), (127, 126, 129, 130), (126, 150, 152, 129), (123, 148, 126), (127, 124, 126), (129, 152, 153, 130), (132, 134, 155, 154, 131), (128, 133, 127, 130), (130, 153, 156), (128, 130, 156, 135), (132, 133, 149), (133, 128, 135, 156), (134, 132, 136), (128, 135, 137), (134, 132, 149, 155), (149, 133, 156), (195, 159, 160, 196), (159, 157, 158, 160), (195, 99, 157, 159), (199, 200, 163, 161), (197, 199, 161, 158), (158, 161, 162, 160), (170, 171, 174), (162, 167, 164), (200, 201, 165, 163), (164, 193, 162), (164, 166, 194, 193), (161, 167, 162), (163, 167, 161), (163, 165, 168, 167), (160, 162, 198, 196), (157, 99, 197, 158), (165, 177, 179, 168), (162, 193, 198), (168, 166, 167), (170, 175, 171), (174, 171, 169), (164, 169, 170, 166), (176, 175, 173), (169, 176, 172, 170), (167, 174, 169, 164), (171, 175, 169), (169, 175, 176), (166, 170, 174, 167), (172, 176, 173, 175, 170), (203, 205, 180, 177), (201, 203, 177, 165), (166, 178, 202, 194), (168, 179, 178, 166), (205, 208, 186, 180), (177, 180, 188, 182, 179), (179, 181, 178), (202, 181, 204), (180, 186, 187, 188), (182, 185, 184, 181), (181, 184, 206, 204), (178, 181, 202), (182, 181, 179), (184, 185, 207, 206), (187, 186, 208, 209, 189), (183, 185, 182, 188), (185, 210, 207), (183, 190, 210, 185), (187, 203, 188), (188, 210, 190, 183), (189, 191, 187), (183, 192, 190), (189, 209, 203, 187), (203, 210, 188), (236, 237, 213, 212), (212, 213, 211, 246), (236, 212, 246, 101), (240, 214, 216, 241), (238, 211, 214, 240), (211, 213, 215, 214), (219, 235, 245, 220), (241, 216, 218, 242), (242, 218, 221, 244), (217, 234, 235, 219), (215, 239, 234, 217), (221, 243, 244), (220, 245, 243), (213, 237, 239, 215), (246, 211, 238, 101), (218, 219, 220, 221), (218, 216, 217, 219), (217, 216, 214, 215), (221, 220, 243), (236, 224, 225, 237), (224, 247, 223, 225), (236, 101, 247, 224), (240, 241, 228, 226), (238, 240, 226, 223), (223, 226, 227, 225), (231, 232, 245, 235), (241, 242, 230, 228), (242, 244, 233, 230), (229, 231, 235, 234), (227, 229, 234, 239), (233, 244, 243), (232, 243, 245), (225, 227, 239, 237), (247, 101, 238, 223), (230, 233, 232, 231), (230, 231, 229, 228), (229, 227, 226, 228), (233, 243, 232), (271, 272, 249, 248), (248, 249, 222, 282), (271, 248, 282, 100), (275, 250, 252, 276), (273, 222, 250, 275), (222, 249, 251, 250), (255, 270, 280, 256), (276, 252, 254, 277), (277, 254, 257, 279), (253, 269, 270, 255), (251, 274, 269, 253), (257, 278, 279), (256, 280, 278), (249, 272, 274, 251), (282, 222, 273, 100), (254, 255, 256, 257), (254, 252, 253, 255), (253, 252, 250, 251), (257, 256, 278), (271, 259, 260, 272), (259, 281, 258, 260), (271, 100, 281, 259), (275, 276, 263, 261), (273, 275, 261, 258), (258, 261, 262, 260), (266, 267, 280, 270), (276, 277, 265, 263), (277, 279, 268, 265), (264, 266, 270, 269), (262, 264, 269, 274), (268, 279, 278), (267, 278, 280), (260, 262, 274, 272), (281, 100, 273, 258), (265, 268, 267, 266), (265, 266, 264, 263), (264, 262, 261, 263), (268, 278, 267), (236, 271, 284, 283), (140, 236, 283, 287), (271, 195, 285, 284), (286, 287, 283), (286, 283, 284), (286, 284, 285), (288, 289, 40), (288, 40, 291), (288, 291, 290), (288, 290, 289), (291, 40, 289, 290), (292, 293, 19), (292, 19, 295), (292, 295, 294), (292, 294, 293), (295, 19, 293, 294), (296, 297, 13), (296, 298, 297), (13, 297, 298), (304, 305, 307, 306), (300, 47, 303), (300, 303, 302), (306, 307, 301, 299), (299, 301, 305, 304), (303, 47, 302), (307, 305, 301), (304, 306, 299), (310, 311, 313, 312), (312, 313, 309, 308), (308, 309, 311, 310), (313, 311, 309), (310, 312, 308), (325, 324, 315, 314), (314, 315, 317, 316), (317, 315, 324), (320, 321, 323, 322), (320, 322, 318), (323, 321, 319), (322, 323, 319, 318), (314, 316, 325)])
me_cylinder.polygons.foreach_set('material_index', [0, 1, 1, 1, 1, 1, 2, 2, 2, 1, 1, 1, 1, 1, 0, 1, 1, 1, 1, 0, 1, 0, 1, 1, 0, 1, 1, 1, 1, 1, 1, 0, 1, 1, 1, 1, 0, 1, 0, 1, 1, 0, 1, 1, 1, 1, 0, 1, 1, 1, 1, 1, 1, 0, 1, 1, 1, 1, 0, 1, 1, 1, 1, 0, 1, 1, 1, 1, 0, 1, 1, 1, 1, 1, 1, 0, 1, 1, 1, 1, 1, 1, 1, 1, 1, 1, 1, 1, 0, 1, 1, 1, 1, 1, 1, 1, 1, 1, 1, 1, 1, 1, 1, 1, 1, 1, 1, 1, 1, 1, 1, 1, 1, 1, 1, 1, 1, 1, 1, 1, 1, 1, 1, 1, 1, 1, 1, 1, 1, 1, 1, 1, 1, 1, 1, 1, 1, 1, 1, 1, 1, 1, 1, 1, 1, 1, 1, 1, 1, 1, 1, 1, 1, 1, 1, 1, 1, 1, 1, 1, 1, 1, 1, 1, 1, 1, 1, 1, 1, 1, 1, 1, 1, 1, 1, 1, 1, 1, 1, 1, 1, 1, 1, 1, 1, 1, 1, 1, 1, 1, 1, 1, 1, 1, 0, 1, 1, 1, 1, 1, 1, 1, 1, 1, 1, 1, 1, 1, 1, 1, 1, 1, 1, 0, 1, 1, 1, 1, 1, 1, 1, 1, 1, 1, 1, 1, 1, 1, 1, 1, 1, 1, 1, 1, 1, 1, 1, 1, 1, 1, 1, 1, 1, 1, 1, 1, 1, 1, 1, 1, 1, 0, 1, 1, 1, 1, 1, 1, 1, 1, 1, 1, 1, 1, 1, 1, 1, 1, 1, 1, 1, 2, 2, 2, 2, 2, 2, 2, 2, 2, 2, 2, 2, 2, 2, 2, 2, 3, 2, 2, 3, 3, 2, 3, 3, 3, 3, 3, 3, 3, 3, 3, 3, 3, 3, 3, 3, 3])
_uv = me_cylinder.uv_layers.new(name='UVMap')
_uv.uv.foreach_set('vector', [0.8303, 0.2238, 0.8303, 0.03071, 0.8303, 0.0114, 0.07921, 0.1621, 0.064, 0.2188, 0.04879, 0.2755, 0.01142, 0.2755, 0.04684, 0.1434, 0.6619, 0.4827, 0.6619, 0.6193, 0.6363, 0.6262, 0.6363, 0.4758, 0.1079, 0.5742, 0.1193, 0.5742, 0.1257, 0.6891, 0.1143, 0.689, 0.1143, 0.689, 0.1257, 0.6891, 0.1257, 0.8256, 0.1143, 0.8256, 0.1143, 0.8256, 0.1257, 0.8256, 0.1193, 0.9472, 0.1079, 0.9472, 0.1623, 0.07911, 0.2191, 0.06391, 0.2758, 0.04872, 0.2757, 0.2753, 0.07921, 0.1621, 0.1208, 0.1206, 0.1623, 0.07911, 0.2757, 0.2753, 0.04879, 0.2755, 0.064, 0.2188, 0.07921, 0.1621, 0.2757, 0.2753, 0.1623, 0.07911, 0.1208, 0.1206, 0.07921, 0.1621, 0.04684, 0.1434, 0.1436, 0.04679, 0.6619, 0.6193, 0.7303, 0.7377, 0.7116, 0.7564, 0.6363, 0.6262, 0.2758, 0.04872, 0.2191, 0.06391, 0.1623, 0.07911, 0.1436, 0.04679, 0.2758, 0.0114, 0.08507, 0.5788, 0.05038, 0.6332, 0.04451, 0.6298, 0.08044, 0.5742, 0.4889, 0.3695, 0.3939, 0.3691, 0.3553, 0.3689, 0.3659, 0.3477, 0.4875, 0.3483, 0.3985, 0.741, 0.3049, 0.7406, 0.3017, 0.6879, 0.3451, 0.6881, 0.3553, 0.3689, 0.3018, 0.3148, 0.3351, 0.315, 0.3659, 0.3477, 0.9777, 0.8508, 0.9836, 0.8506, 0.9836, 0.884, 0.9777, 0.8842, 0.02118, 0.6893, 0.01486, 0.6876, 0.04451, 0.6298, 0.05038, 0.6332, 0.4828, 0.2594, 0.4838, 0.2831, 0.3622, 0.2826, 0.3491, 0.2588, 0.3877, 0.259, 0.3925, 0.6338, 0.3451, 0.6881, 0.3017, 0.6879, 0.2988, 0.6333, 0.3491, 0.2588, 0.3622, 0.2826, 0.3351, 0.315, 0.3018, 0.3148, 0.7821, 0.8107, 0.7531, 0.812, 0.7531, 0.6904, 0.7821, 0.6891, 0.4817, 0.3923, 0.4863, 0.3969, 0.4566, 0.4463, 0.4507, 0.4429, 0.6956, 0.0114, 0.6959, 0.02719, 0.5738, 0.02719, 0.5614, 0.0114, 0.8471, 0.3456, 0.7975, 0.3962, 0.7539, 0.3964, 0.7531, 0.3456, 0.5614, 0.0114, 0.5738, 0.02719, 0.5452, 0.06076, 0.5118, 0.06076, 0.72, 0.1579, 0.75, 0.157, 0.75, 0.2788, 0.72, 0.2797, 0.7797, 0.04991, 0.8002, 0.04991, 0.807, 0.04991, 0.8074, 0.08891, 0.7733, 0.08891, 0.7729, 0.04992, 0.9779, 0.9468, 0.9779, 0.9134, 0.9839, 0.9133, 0.9839, 0.9466, 0.4229, 0.4939, 0.4507, 0.4429, 0.4566, 0.4463, 0.4292, 0.4956, 0.6972, 0.1101, 0.563, 0.1101, 0.5748, 0.09432, 0.6969, 0.09432, 0.8487, 0.4473, 0.7547, 0.4473, 0.7539, 0.3964, 0.7975, 0.3962, 0.563, 0.1101, 0.5118, 0.06076, 0.5452, 0.06076, 0.5748, 0.09432, 0.7733, 0.0114, 0.8074, 0.0114, 0.807, 0.04991, 0.8002, 0.04991, 0.7797, 0.04991, 0.7729, 0.04992, 0.02118, 0.817, 0.05038, 0.8731, 0.04451, 0.8765, 0.01486, 0.8187, 0.4828, 0.1286, 0.3877, 0.1281, 0.3491, 0.128, 0.3622, 0.1032, 0.4838, 0.1037, 0.3925, 0.5063, 0.2988, 0.5058, 0.3017, 0.4482, 0.3451, 0.4484, 0.3491, 0.128, 0.3018, 0.0684, 0.3351, 0.06855, 0.3622, 0.1032, 0.01142, 0.9549, 0.01719, 0.9551, 0.01719, 0.9885, 0.01142, 0.9883, 0.08507, 0.9275, 0.08044, 0.9321, 0.04451, 0.8765, 0.05038, 0.8731, 0.4889, 0.01202, 0.4875, 0.03478, 0.3659, 0.03421, 0.3553, 0.0114, 0.3939, 0.01158, 0.3985, 0.3927, 0.3451, 0.4484, 0.3017, 0.4482, 0.3049, 0.3923, 0.3553, 0.0114, 0.3659, 0.03421, 0.3351, 0.06855, 0.3018, 0.0684, 0.7501, 0.1342, 0.72, 0.133, 0.72, 0.0114, 0.7501, 0.01256, 0.4229, 0.6113, 0.4292, 0.6096, 0.4566, 0.659, 0.4507, 0.6624, 0.6972, 0.2241, 0.6969, 0.2399, 0.5748, 0.2399, 0.563, 0.2241, 0.8487, 0.5646, 0.7975, 0.6157, 0.7539, 0.6154, 0.7547, 0.5646, 0.563, 0.2241, 0.5748, 0.2399, 0.5452, 0.2735, 0.5118, 0.2735, 0.7728, 0.157, 0.8019, 0.158, 0.8019, 0.2798, 0.7728, 0.2788, 0.4281, 0.7747, 0.4486, 0.7747, 0.4554, 0.7748, 0.4558, 0.8133, 0.4217, 0.8133, 0.4213, 0.7747, 0.981, 0.1856, 0.981, 0.1522, 0.9868, 0.1524, 0.9868, 0.1858, 0.4817, 0.713, 0.4507, 0.6624, 0.4566, 0.659, 0.4863, 0.7083, 0.6956, 0.3228, 0.5614, 0.3228, 0.5738, 0.307, 0.6959, 0.307, 0.8471, 0.6663, 0.7531, 0.6663, 0.7539, 0.6154, 0.7975, 0.6157, 0.5614, 0.3228, 0.5118, 0.2735, 0.5452, 0.2735, 0.5738, 0.307, 0.4217, 0.7358, 0.4558, 0.7358, 0.4554, 0.7748, 0.4486, 0.7747, 0.4281, 0.7747, 0.4213, 0.7747, 0.02118, 0.6893, 0.01819, 0.7531, 0.01142, 0.7531, 0.01486, 0.6876, 0.4828, 0.2594, 0.3877, 0.259, 0.3491, 0.2588, 0.361, 0.2323, 0.4826, 0.2328, 0.3925, 0.6338, 0.2988, 0.6333, 0.2987, 0.5697, 0.3421, 0.5699, 0.3491, 0.2588, 0.2987, 0.1933, 0.332, 0.1934, 0.361, 0.2323, 0.7301, 0.9582, 0.7234, 0.9582, 0.7234, 0.9248, 0.7301, 0.9249, 0.02118, 0.817, 0.01486, 0.8187, 0.01142, 0.7531, 0.01819, 0.7531, 0.4828, 0.1286, 0.4826, 0.1554, 0.361, 0.1548, 0.3491, 0.128, 0.3877, 0.1281, 0.3925, 0.5063, 0.3421, 0.5699, 0.2987, 0.5697, 0.2988, 0.5058, 0.3491, 0.128, 0.361, 0.1548, 0.332, 0.1934, 0.2987, 0.1933, 0.2717, 0.6958, 0.2376, 0.6959, 0.2376, 0.5743, 0.2717, 0.5742, 0.4229, 0.4939, 0.4292, 0.4956, 0.4281, 0.5526, 0.4213, 0.5526, 0.6972, 0.1101, 0.6972, 0.1284, 0.5751, 0.1284, 0.563, 0.1101, 0.8487, 0.4473, 0.7983, 0.5059, 0.7547, 0.5059, 0.7547, 0.4473, 0.563, 0.1101, 0.5751, 0.1284, 0.546, 0.1671, 0.5125, 0.1671, 0.1807, 0.5742, 0.2148, 0.5742, 0.2148, 0.696, 0.1807, 0.696, 0.2444, 0.7575, 0.2649, 0.7575, 0.2717, 0.7575, 0.2722, 0.7962, 0.2381, 0.7962, 0.2376, 0.7575, 0.2376, 0.9767, 0.2376, 0.9433, 0.2444, 0.9433, 0.2444, 0.9767, 0.4229, 0.6113, 0.4213, 0.5526, 0.4281, 0.5526, 0.4292, 0.6096, 0.6972, 0.2241, 0.563, 0.2241, 0.5751, 0.2059, 0.6972, 0.2059, 0.8487, 0.5646, 0.7547, 0.5646, 0.7547, 0.5059, 0.7983, 0.5059, 0.563, 0.2241, 0.5125, 0.1671, 0.546, 0.1671, 0.5751, 0.2059, 0.2381, 0.7187, 0.2722, 0.7187, 0.2717, 0.7575, 0.2649, 0.7575, 0.2444, 0.7575, 0.2376, 0.7575, 0.9024, 0.4795, 0.9024, 0.6297, 0.8796, 0.6296, 0.8796, 0.6084, 0.8796, 0.5007, 0.8796, 0.4794, 0.8531, 0.03057, 0.8531, 0.2223, 0.8531, 0.0114, 0.7303, 0.3643, 0.6619, 0.4827, 0.6363, 0.4758, 0.7116, 0.3456, 0.5479, 0.4855, 0.5118, 0.4758, 0.5226, 0.4572, 0.5772, 0.3626, 0.587, 0.3456, 0.6135, 0.372, 0.6135, 0.73, 0.587, 0.7564, 0.5772, 0.7394, 0.5224, 0.6446, 0.5118, 0.6262, 0.5479, 0.6165, 0.5479, 0.6165, 0.5118, 0.6262, 0.5118, 0.6049, 0.5118, 0.4971, 0.5118, 0.4758, 0.5479, 0.4855, 0.9094, 0.3458, 0.9024, 0.4795, 0.8796, 0.4794, 0.8806, 0.4605, 0.8858, 0.3631, 0.8867, 0.3456, 0.9024, 0.6297, 0.9094, 0.756, 0.8867, 0.7559, 0.8858, 0.7395, 0.8806, 0.6477, 0.8796, 0.6296, 0.969, 0.04741, 0.9614, 0.04753, 0.9604, 0.03376, 0.968, 0.03364, 0.968, 0.03364, 0.9604, 0.03376, 0.9614, 0.01152, 0.969, 0.0114, 0.2566, 0.9205, 0.2376, 0.9205, 0.2376, 0.8882, 0.2566, 0.8831, 0.8765, 0.08475, 0.8833, 0.08296, 0.8893, 0.09662, 0.8759, 0.1046, 0.9371, 0.1203, 0.9181, 0.1152, 0.9276, 0.1109, 0.9371, 0.1109, 0.9181, 0.1152, 0.9181, 0.08296, 0.9276, 0.09187, 0.9276, 0.1109, 0.9735, 0.7042, 0.9643, 0.6838, 0.9735, 0.6704, 0.1857, 0.7983, 0.2049, 0.814, 0.195, 0.8181, 0.8759, 0.1046, 0.8893, 0.09662, 0.8855, 0.1124, 0.8761, 0.1152, 0.2049, 0.814, 0.1857, 0.7983, 0.2088, 0.8013, 0.8262, 0.8492, 0.8415, 0.8459, 0.8414, 0.8611, 0.8311, 0.8643, 0.1807, 0.8103, 0.1857, 0.7983, 0.195, 0.8181, 0.8893, 0.09662, 0.8833, 0.08296, 0.8953, 0.09553, 0.8893, 0.09662, 0.8953, 0.09553, 0.8911, 0.1139, 0.8855, 0.1124, 0.9181, 0.08296, 0.9371, 0.08297, 0.9371, 0.09188, 0.9276, 0.09187, 0.8858, 0.3631, 0.8782, 0.3631, 0.8791, 0.3456, 0.8867, 0.3456, 0.8855, 0.1124, 0.8911, 0.1139, 0.8785, 0.1256, 0.8761, 0.1224, 0.1857, 0.7983, 0.1877, 0.7916, 0.2088, 0.8013, 0.4667, 0.9789, 0.4714, 0.9641, 0.4714, 0.9861, 0.582, 0.9307, 0.582, 0.9645, 0.5715, 0.9546, 0.2023, 0.8282, 0.2088, 0.8394, 0.1867, 0.8309, 0.8262, 0.8492, 0.8311, 0.8643, 0.8049, 0.8657, 0.805, 0.8604, 0.8785, 0.7957, 0.8914, 0.7788, 0.8908, 0.8064, 0.8914, 0.8216, 0.8837, 0.8278, 0.8716, 0.8119, 0.8785, 0.7957, 0.195, 0.8181, 0.2049, 0.814, 0.2088, 0.8394, 0.2023, 0.8282, 0.0491, 0.9549, 0.0491, 0.9786, 0.04002, 0.9647, 0.8914, 0.8216, 0.8785, 0.7957, 0.8908, 0.8064, 0.3791, 0.9102, 0.3791, 0.934, 0.367, 0.9273, 0.3589, 0.9088, 0.8759, 0.1637, 0.8924, 0.1522, 0.8924, 0.1763, 0.8833, 0.2028, 0.8772, 0.1822, 0.775, 0.1261, 0.78, 0.125, 0.7823, 0.1333, 0.7765, 0.1326, 0.7729, 0.1171, 0.7823, 0.1117, 0.78, 0.125, 0.775, 0.1261, 0.8311, 0.8643, 0.8414, 0.8611, 0.8415, 0.8869, 0.8365, 0.8869, 0.8911, 0.1139, 0.8953, 0.1193, 0.8786, 0.1294, 0.8785, 0.1256, 0.9596, 0.2689, 0.9658, 0.2683, 0.9656, 0.2793, 0.9623, 0.2809, 0.9618, 0.262, 0.9646, 0.2591, 0.9694, 0.2642, 0.9676, 0.2662, 0.9658, 0.2683, 0.6079, 0.9438, 0.6048, 0.9413, 0.6079, 0.9307, 0.4816, 0.8629, 0.4821, 0.8518, 0.4889, 0.8726, 0.9658, 0.2683, 0.9676, 0.2662, 0.9694, 0.279, 0.9656, 0.2793, 0.9675, 0.1013, 0.9638, 0.1177, 0.9605, 0.09176, 0.9624, 0.08879, 0.4889, 0.8726, 0.4821, 0.8518, 0.4827, 0.8396, 0.4876, 0.8398, 0.5442, 0.9156, 0.548, 0.9123, 0.548, 0.9245, 0.9694, 0.2642, 0.9646, 0.2591, 0.9642, 0.2466, 0.4876, 0.8398, 0.4827, 0.8396, 0.4828, 0.8361, 0.4889, 0.8364, 0.9538, 0.2142, 0.9538, 0.2172, 0.9538, 0.2201, 0.9503, 0.2192, 0.9501, 0.2144, 0.9665, 0.08821, 0.9694, 0.09928, 0.9675, 0.1013, 0.9624, 0.08879, 0.9624, 0.08879, 0.96, 0.08499, 0.9628, 0.08296, 0.9665, 0.08821, 0.9624, 0.08879, 0.9628, 0.08296, 0.9647, 0.08558, 0.1866, 0.9886, 0.1807, 0.9778, 0.1866, 0.9686, 0.07193, 0.9736, 0.07346, 0.9589, 0.07594, 0.9569, 0.07843, 0.9549, 0.8933, 0.3196, 0.8933, 0.3225, 0.8905, 0.3207, 0.9665, 0.08821, 0.9647, 0.08558, 0.9694, 0.08406, 0.9352, 0.7557, 0.9323, 0.7557, 0.9327, 0.7352, 0.9382, 0.7557, 0.07843, 0.9824, 0.07193, 0.9736, 0.07843, 0.9549, 0.9886, 0.2086, 0.9886, 0.2225, 0.981, 0.223, 0.981, 0.2091, 0.8879, 0.7155, 0.8858, 0.7395, 0.8782, 0.7394, 0.8804, 0.7154, 0.9333, 0.7788, 0.9333, 0.8162, 0.9143, 0.8111, 0.9142, 0.7788, 0.6469, 0.8265, 0.6388, 0.8081, 0.6536, 0.8109, 0.6533, 0.8258, 0.9376, 0.0114, 0.9376, 0.02086, 0.928, 0.02086, 0.9186, 0.01649, 0.9186, 0.01649, 0.928, 0.02086, 0.928, 0.03986, 0.9186, 0.04877, 0.9749, 0.3456, 0.9749, 0.3794, 0.9656, 0.3661, 0.7531, 0.8761, 0.7622, 0.8563, 0.7722, 0.8603, 0.6388, 0.8081, 0.635, 0.7981, 0.6443, 0.7975, 0.6536, 0.8109, 0.7722, 0.8603, 0.7761, 0.8731, 0.7531, 0.8761, 0.32, 0.8827, 0.3248, 0.8676, 0.3351, 0.8708, 0.3353, 0.886, 0.6533, 0.8258, 0.66, 0.8098, 0.6674, 0.8268, 0.6536, 0.8109, 0.66, 0.8098, 0.6533, 0.8258, 0.6536, 0.8109, 0.6443, 0.7975, 0.6492, 0.7941, 0.66, 0.8098, 0.9186, 0.04877, 0.928, 0.03986, 0.9376, 0.03986, 0.9376, 0.04877, 0.8858, 0.7395, 0.8867, 0.7559, 0.8791, 0.7559, 0.8782, 0.7394, 0.6443, 0.7975, 0.6315, 0.7915, 0.6325, 0.7876, 0.6492, 0.7941, 0.7531, 0.8761, 0.7761, 0.8731, 0.755, 0.8828, 0.6492, 0.7941, 0.6518, 0.7876, 0.66, 0.8098, 0.974, 0.6395, 0.9643, 0.6156, 0.974, 0.6057, 0.7696, 0.8461, 0.7541, 0.8435, 0.7761, 0.8348, 0.32, 0.8827, 0.2988, 0.8715, 0.2987, 0.8662, 0.3248, 0.8676, 0.8828, 0.04337, 0.8951, 0.0326, 0.8957, 0.06017, 0.8957, 0.01758, 0.8828, 0.04337, 0.8759, 0.02733, 0.888, 0.0114, 0.7622, 0.8563, 0.7696, 0.8461, 0.7761, 0.8348, 0.7722, 0.8603, 0.9733, 0.7507, 0.9643, 0.7409, 0.9733, 0.727, 0.8957, 0.01758, 0.8951, 0.0326, 0.8828, 0.04337, 0.6518, 0.7876, 0.6684, 0.7792, 0.6684, 0.7993, 0.66, 0.8098, 0.6314, 0.8886, 0.6327, 0.8702, 0.6389, 0.8496, 0.6479, 0.8761, 0.6479, 0.9, 0.361, 0.964, 0.3625, 0.9575, 0.3683, 0.9568, 0.366, 0.9651, 0.3589, 0.9729, 0.361, 0.964, 0.366, 0.9651, 0.3683, 0.9784, 0.3248, 0.8676, 0.3302, 0.845, 0.3353, 0.845, 0.3351, 0.8708, 0.6492, 0.7941, 0.6325, 0.7876, 0.6314, 0.784, 0.6518, 0.7876, 0.9561, 0.7908, 0.9588, 0.7788, 0.9622, 0.7805, 0.9623, 0.7915, 0.9584, 0.7979, 0.9623, 0.7915, 0.9641, 0.7936, 0.9659, 0.7956, 0.9611, 0.8008, 0.5473, 0.9473, 0.5473, 0.9604, 0.5442, 0.9498, 0.9661, 0.4908, 0.9734, 0.4811, 0.9666, 0.5019, 0.9623, 0.7915, 0.9622, 0.7805, 0.9659, 0.7808, 0.9641, 0.7936, 0.9175, 0.9411, 0.9122, 0.9548, 0.9103, 0.9515, 0.914, 0.9236, 0.9734, 0.4811, 0.9721, 0.5139, 0.9672, 0.5142, 0.9666, 0.5019, 0.3316, 0.9177, 0.3355, 0.9088, 0.3355, 0.9209, 0.9659, 0.7956, 0.9607, 0.8133, 0.9611, 0.8008, 0.9721, 0.5139, 0.9734, 0.5173, 0.9673, 0.5177, 0.9672, 0.5142, 0.8412, 0.9786, 0.8374, 0.9786, 0.8374, 0.9738, 0.8409, 0.9727, 0.841, 0.9757, 0.9164, 0.955, 0.9122, 0.9548, 0.9175, 0.9411, 0.9195, 0.943, 0.482, 0.8129, 0.4786, 0.8096, 0.482, 0.8086, 0.9164, 0.955, 0.9147, 0.9576, 0.9129, 0.9603, 0.9122, 0.9548, 0.7591, 0.9584, 0.7591, 0.9784, 0.7531, 0.9692, 0.1485, 0.9636, 0.155, 0.9824, 0.1525, 0.9803, 0.1501, 0.9783, 0.8645, 0.3124, 0.8668, 0.3105, 0.8668, 0.3139, 0.9164, 0.955, 0.9195, 0.959, 0.9147, 0.9576, 0.3941, 0.9773, 0.3911, 0.9773, 0.3966, 0.9568, 0.397, 0.9773, 0.155, 0.9549, 0.155, 0.9824, 0.1485, 0.9636, 0.8797, 0.943, 0.8716, 0.9431, 0.8716, 0.9235, 0.8797, 0.9235, 0.2753, 0.974, 0.2672, 0.9741, 0.2672, 0.9434, 0.2753, 0.9433, 0.8677, 0.2671, 0.8677, 0.2874, 0.8358, 0.2877, 0.8303, 0.2671, 0.1807, 0.9307, 0.1807, 0.9208, 0.1963, 0.9165, 0.1963, 0.9312, 0.4213, 0.8566, 0.4268, 0.8361, 0.4314, 0.8465, 0.4314, 0.8566, 0.4268, 0.8361, 0.4587, 0.8364, 0.4517, 0.8465, 0.4314, 0.8465, 0.2081, 0.7404, 0.1971, 0.7404, 0.197, 0.7188, 0.2047, 0.7188, 0.4439, 0.9149, 0.4439, 0.9299, 0.4329, 0.926, 0.4329, 0.915, 0.4329, 0.915, 0.4329, 0.926, 0.4213, 0.9227, 0.4213, 0.9149, 0.2133, 0.7688, 0.197, 0.7688, 0.1971, 0.7404, 0.2081, 0.7404, 0.2053, 0.8663, 0.2053, 0.8761, 0.1807, 0.878, 0.1807, 0.8622, 0.8064, 0.3037, 0.8064, 0.3174, 0.8004, 0.3082, 0.7341, 0.3204, 0.7271, 0.3177, 0.7341, 0.3025, 0.4587, 0.8364, 0.4587, 0.8566, 0.4517, 0.8566, 0.4517, 0.8465, 0.8796, 0.5007, 0.8716, 0.5007, 0.8716, 0.4794, 0.8796, 0.4794, 0.5273, 0.7987, 0.5118, 0.7965, 0.5336, 0.7792, 0.5374, 0.7897, 0.5273, 0.7987, 0.534, 0.809, 0.522, 0.8236, 0.5118, 0.7965, 0.522, 0.8236, 0.534, 0.809, 0.5487, 0.8161, 0.5457, 0.8353, 0.5374, 0.7897, 0.5336, 0.7792, 0.5487, 0.7901, 0.8797, 0.943, 0.8797, 0.9626, 0.8716, 0.9626, 0.8716, 0.9431, 0.9665, 0.4498, 0.9665, 0.4188, 0.9746, 0.4187, 0.9746, 0.4496, 0.8677, 0.2671, 0.8303, 0.2671, 0.8358, 0.2466, 0.8677, 0.2469, 0.1807, 0.9307, 0.1963, 0.9312, 0.1963, 0.9458, 0.1807, 0.9406, 0.4213, 0.8566, 0.4314, 0.8566, 0.4314, 0.8667, 0.4268, 0.8772, 0.4268, 0.8772, 0.4314, 0.8667, 0.4517, 0.8667, 0.4587, 0.8769, 0.186, 0.7404, 0.1892, 0.7188, 0.197, 0.7188, 0.1971, 0.7404, 0.4439, 0.9149, 0.4329, 0.915, 0.4329, 0.904, 0.4439, 0.9, 0.4329, 0.915, 0.4213, 0.9149, 0.4213, 0.9072, 0.4329, 0.904, 0.1807, 0.7688, 0.186, 0.7404, 0.1971, 0.7404, 0.197, 0.7688, 0.2053, 0.8858, 0.1807, 0.8937, 0.1807, 0.878, 0.2053, 0.8761, 0.7945, 0.3127, 0.8004, 0.3082, 0.8064, 0.3174, 0.72, 0.315, 0.7341, 0.3025, 0.7271, 0.3177, 0.4587, 0.8769, 0.4517, 0.8667, 0.4517, 0.8566, 0.4587, 0.8566, 0.8806, 0.4605, 0.8796, 0.4794, 0.8716, 0.4794, 0.8726, 0.4605, 0.3142, 0.8006, 0.3242, 0.8115, 0.3201, 0.8222, 0.2987, 0.8028, 0.3142, 0.8006, 0.2987, 0.8028, 0.3093, 0.7724, 0.3209, 0.7881, 0.3093, 0.7724, 0.3336, 0.7638, 0.3361, 0.7834, 0.3209, 0.7881, 0.3242, 0.8115, 0.3361, 0.8151, 0.3201, 0.8222, 0.9501, 0.1718, 0.9582, 0.1719, 0.9582, 0.1914, 0.9501, 0.1913, 0.9665, 0.5442, 0.9746, 0.5443, 0.9746, 0.5752, 0.9665, 0.575, 0.275, 0.8395, 0.275, 0.8598, 0.2432, 0.8603, 0.2376, 0.8395, 0.6471, 0.9364, 0.6471, 0.946, 0.6314, 0.9513, 0.6314, 0.9371, 0.3589, 0.8655, 0.3644, 0.8449, 0.369, 0.8554, 0.369, 0.8655, 0.3644, 0.8449, 0.3963, 0.8452, 0.3893, 0.8554, 0.369, 0.8554, 0.7185, 0.8008, 0.7075, 0.8008, 0.7076, 0.7792, 0.7153, 0.7792, 0.7531, 0.9206, 0.7531, 0.9056, 0.7641, 0.9096, 0.7641, 0.9207, 0.7641, 0.9207, 0.7641, 0.9096, 0.7757, 0.9129, 0.7757, 0.9206, 0.7239, 0.8292, 0.7075, 0.8292, 0.7075, 0.8008, 0.7185, 0.8008, 0.5364, 0.8659, 0.5364, 0.8757, 0.5118, 0.8738, 0.5118, 0.8581, 0.9723, 0.3037, 0.9723, 0.3164, 0.966, 0.3075, 0.7717, 0.3204, 0.7643, 0.3204, 0.7627, 0.3037, 0.3963, 0.8452, 0.3963, 0.8655, 0.3893, 0.8655, 0.3893, 0.8554, 0.8806, 0.6477, 0.8726, 0.6474, 0.8716, 0.6295, 0.8796, 0.6296, 0.3744, 0.7853, 0.3589, 0.7831, 0.3804, 0.7638, 0.3844, 0.7745, 0.3744, 0.7853, 0.3811, 0.7979, 0.3695, 0.8135, 0.3589, 0.7831, 0.3695, 0.8135, 0.3811, 0.7979, 0.3963, 0.8026, 0.3937, 0.8221, 0.3844, 0.7745, 0.3804, 0.7638, 0.3963, 0.7709, 0.9501, 0.1718, 0.9501, 0.1522, 0.9582, 0.1523, 0.9582, 0.1719, 0.4294, 0.9529, 0.4294, 0.9835, 0.4213, 0.9833, 0.4213, 0.9527, 0.275, 0.8395, 0.2376, 0.8395, 0.2431, 0.819, 0.275, 0.8193, 0.6471, 0.9364, 0.6314, 0.9371, 0.6314, 0.9228, 0.6471, 0.9268, 0.3589, 0.8655, 0.369, 0.8655, 0.369, 0.8756, 0.3644, 0.886, 0.3644, 0.886, 0.369, 0.8756, 0.3893, 0.8756, 0.3963, 0.8857, 0.6964, 0.8008, 0.6998, 0.7792, 0.7076, 0.7792, 0.7075, 0.8008, 0.7531, 0.9206, 0.7641, 0.9207, 0.7641, 0.9317, 0.7531, 0.9356, 0.7641, 0.9207, 0.7757, 0.9206, 0.7757, 0.9283, 0.7641, 0.9317, 0.6912, 0.8292, 0.6964, 0.8008, 0.7075, 0.8008, 0.7075, 0.8292, 0.5364, 0.8855, 0.5118, 0.8895, 0.5118, 0.8738, 0.5364, 0.8757, 0.9596, 0.3114, 0.966, 0.3075, 0.9723, 0.3164, 0.7569, 0.3204, 0.7627, 0.3037, 0.7643, 0.3204, 0.3963, 0.8857, 0.3893, 0.8756, 0.3893, 0.8655, 0.3963, 0.8655, 0.8796, 0.6084, 0.8796, 0.6296, 0.8716, 0.6295, 0.8716, 0.6083, 0.5871, 0.8155, 0.5971, 0.8245, 0.5933, 0.835, 0.5715, 0.8175, 0.5871, 0.8155, 0.5715, 0.8175, 0.5819, 0.7906, 0.5938, 0.8053, 0.5819, 0.7906, 0.6057, 0.7792, 0.6086, 0.7983, 0.5938, 0.8053, 0.5971, 0.8245, 0.6086, 0.8242, 0.5933, 0.835, 0.1561, 0.6876, 0.1561, 0.8187, 0.1485, 0.8187, 0.1485, 0.6876, 0.1578, 0.5742, 0.1561, 0.6876, 0.1485, 0.6876, 0.1503, 0.5742, 0.1561, 0.8187, 0.1578, 0.9321, 0.1503, 0.9321, 0.1485, 0.8187, 0.2648, 0.2983, 0.2648, 0.5514, 0.1381, 0.5174, 0.2648, 0.2983, 0.1381, 0.5174, 0.04537, 0.4248, 0.2648, 0.2983, 0.04537, 0.4248, 0.01142, 0.2983, 0.9548, 0.8506, 0.9548, 0.8905, 0.9452, 0.8882, 0.847, 0.9499, 0.8374, 0.9125, 0.847, 0.9097, 0.5213, 0.9123, 0.5213, 0.9523, 0.5118, 0.9514, 0.9414, 0.6057, 0.9414, 0.6476, 0.9323, 0.6444, 0.1193, 0.9814, 0.1079, 0.9814, 0.1079, 0.97, 0.1193, 0.97, 0.8146, 0.9097, 0.8146, 0.95, 0.8049, 0.9471, 0.9551, 0.9133, 0.9551, 0.952, 0.9452, 0.9518, 0.9414, 0.7124, 0.9323, 0.6738, 0.9414, 0.6704, 0.3088, 0.9486, 0.2987, 0.9096, 0.3088, 0.9088, 0.8303, 0.3105, 0.8417, 0.3105, 0.8417, 0.3219, 0.8303, 0.3219, 0.9437, 0.5829, 0.9323, 0.5442, 0.9437, 0.5442, 0.4777, 0.9, 0.4777, 0.9413, 0.4667, 0.9381, 0.3101, 0.9828, 0.2987, 0.9828, 0.2987, 0.9714, 0.9272, 0.1522, 0.9272, 0.2024, 0.9152, 0.1868, 0.9152, 0.1684, 0.9432, 0.5214, 0.9323, 0.4843, 0.9432, 0.4811, 0.9433, 0.4187, 0.9437, 0.4583, 0.9323, 0.4583, 0.8716, 0.8837, 0.8716, 0.8654, 0.8875, 0.8657, 0.8875, 0.884, 0.9323, 0.3801, 0.9323, 0.3618, 0.9428, 0.3456, 0.9428, 0.3959, 0.9779, 0.9776, 0.986, 0.9696, 0.986, 0.9857, 0.8716, 0.8654, 0.8774, 0.8506, 0.8875, 0.8657, 0.8774, 0.9007, 0.8716, 0.8837, 0.8875, 0.884, 0.9367, 0.2466, 0.9367, 0.2969, 0.9263, 0.2807, 0.9263, 0.2624, 0.7067, 0.8685, 0.7067, 0.8868, 0.6912, 0.8873, 0.6912, 0.869, 0.9103, 0.8845, 0.9103, 0.8662, 0.9224, 0.8506, 0.9224, 0.9008, 0.7067, 0.8868, 0.6958, 0.902, 0.6912, 0.8873, 0.6958, 0.852, 0.7067, 0.8685, 0.6912, 0.869, 0.7005, 0.9264, 0.6966, 0.9443, 0.6912, 0.9428, 0.6951, 0.9248, 0.5844, 0.8735, 0.5844, 0.8919, 0.5715, 0.9079, 0.5715, 0.8578, 0.7005, 0.961, 0.6912, 0.9428, 0.6966, 0.9443, 0.9034, 0.2466, 0.9034, 0.2968, 0.8905, 0.2808, 0.8905, 0.2624, 0.4855, 0.7358, 0.4847, 0.7528, 0.4786, 0.7523, 0.4847, 0.7711, 0.4855, 0.7858, 0.4786, 0.7706, 0.4847, 0.7528, 0.4847, 0.7711, 0.4786, 0.7706, 0.4786, 0.7523, 0.2094, 0.985, 0.2146, 0.9686, 0.2146, 0.9868])
me_cylinder.materials.append(mat_dark)
me_cylinder.materials.append(mat_light)
me_cylinder.materials.append(mat_floor)
me_cylinder.materials.append(mat_arc_stone)
me_cylinder.use_remesh_preserve_volume = False
me_cylinder.use_remesh_preserve_attributes = False
me_cylinder.use_mirror_vertex_groups = False
me_cylinder.update()
me_cube_004 = bpy.data.meshes.new('Cube.004')
me_cube_004.from_pydata([(0.6, -0.6, -0.12), (0.6, -0.6, 0.12), (0.6, 0.6, -0.12), (0.6, 0.6, 0.12), (0.3, -0.3, 0.2023), (0.3, 0.3, 0.2023), (0.4442, -0.4104, 0.6568), (0.483, 0.1003, 0.9378), (0.3267, -0.7322, 0.9086), (0.3267, -0.7322, 1.373), (0.2287, -1.385, 0.8203), (0.2287, -1.079, 0.6614), (-0.6, -0.6, -0.12), (-0.6, -0.6, 0.12), (-0.6, 0.6, -0.12), (-0.6, 0.6, 0.12), (-0.3, -0.3, 0.2023), (-0.3, 0.3, 0.2023), (-0.4442, -0.4104, 0.6568), (-0.483, 0.1003, 0.9378), (-0.3267, -0.7322, 0.9086), (-0.3267, -0.7322, 1.373), (-0.2287, -1.385, 0.8203), (-0.2287, -1.079, 0.6614), (0.0, 0.1003, 0.9378), (0.0, -0.7322, 1.373), (0.0, 0.6, -0.12), (0.0, 0.6, 0.12), (0.0, -0.6, -0.12), (0.0, -0.6, 0.12), (0.0, 0.3, 0.2023), (0.0, -0.3, 0.2023), (0.0, -0.4104, 0.6568), (0.0, -0.7322, 0.9086), (0.0, -1.185, 0.3408), (0.0, -1.079, 0.6614), (0.0, -1.385, 0.8203)], [], [(26, 27, 3, 2), (2, 3, 1, 0), (26, 2, 0, 28), (31, 4, 6, 32), (29, 1, 4, 31), (1, 3, 5, 4), (9, 25, 36, 10), (32, 6, 8, 33), (33, 8, 11, 35), (7, 24, 25, 9), (5, 30, 24, 7), (11, 34, 35), (10, 36, 34), (3, 27, 30, 5), (0, 1, 29, 28), (8, 9, 10, 11), (8, 6, 7, 9), (7, 6, 4, 5), (11, 10, 34), (26, 14, 15, 27), (14, 12, 13, 15), (26, 28, 12, 14), (31, 32, 18, 16), (29, 31, 16, 13), (13, 16, 17, 15), (21, 22, 36, 25), (32, 33, 20, 18), (33, 35, 23, 20), (19, 21, 25, 24), (17, 19, 24, 30), (23, 35, 34), (22, 34, 36), (15, 17, 30, 27), (12, 28, 29, 13), (20, 23, 22, 21), (20, 21, 19, 18), (19, 17, 16, 18), (23, 34, 22)])
me_cube_004.use_remesh_preserve_volume = False
me_cube_004.use_remesh_preserve_attributes = False
me_cube_004.use_mirror_x = True
me_cube_004.update()

# ---- objects
ob_tower_top = bpy.data.objects.new('tower top', me_plane)
ob_dragon_bust = bpy.data.objects.new('dragon bust', me_cube)
ob_doorway = bpy.data.objects.new('doorway', me_cube_001)
ob_tower = bpy.data.objects.new('tower', me_cylinder)
ob_swirly_do = bpy.data.objects.new('swirly do', me_cube_004)

# ---- transforms, parenting, visibility, modifiers, constraints
ob_tower_top.location = (0.0, 0.0, 0.0)
ob_tower_top.lineart.crease_threshold = 0.0
_m = ob_tower_top.modifiers.new('Mirror', 'MIRROR')
_m.use_axis = (True, True, False)
_m.use_clip = True
ob_dragon_bust.location = (0.0, 0.0, 0.0)
ob_dragon_bust.hide_viewport = True
ob_dragon_bust.lineart.crease_threshold = 0.0
ob_dragon_bust.use_mesh_mirror_x = True
ob_doorway.location = (0.0, 0.0, 0.0)
ob_doorway.hide_viewport = True
ob_doorway.lineart.crease_threshold = 0.0
ob_tower.location = (0.0, 0.0, 0.0)
ob_tower.lineart.crease_threshold = 0.0
_m = ob_tower.modifiers.new('Mirror', 'MIRROR')
_m.use_axis = (True, True, False)
ob_swirly_do.location = (0.0, 0.0, 0.0)
ob_swirly_do.hide_viewport = True
ob_swirly_do.lineart.crease_threshold = 0.0
ob_swirly_do.use_mesh_mirror_x = True

# ---- collection membership
col_collection_1.objects.link(ob_tower_top)
col_collection_1.objects.link(ob_dragon_bust)
col_collection_1.objects.link(ob_doorway)
col_collection_1.objects.link(ob_tower)
col_collection_1.objects.link(ob_swirly_do)

# ---- scene / render settings (as saved in the file)
scene.frame_start = 1; scene.frame_end = 250; scene.frame_set(1)
scene.render.engine = 'BLENDER_EEVEE_NEXT'
scene.render.resolution_percentage = 50
scene.render.dither_intensity = 0.0
scene.cycles.use_denoising = False
scene.cycles.samples = 128
scene.cycles.sampling_pattern = 'TABULATED_SOBOL'
scene.cycles.use_adaptive_sampling = False
scene.cycles.use_light_tree = False
scene.cycles.blur_glossy = 0.0
scene.cycles.sample_clamp_indirect = 0.0
scene.view_settings.view_transform = 'Standard'
bpy.context.view_layer.update()

# ---- added for rendering (the .blend has no active camera and no usable light): camera, sun
cam_auto = bpy.data.cameras.new('AutoCamera')
cam_auto.lens = 50.0
cam_auto.sensor_width = 36.0
cam_auto.clip_end = 1000.0
ob_auto_camera = bpy.data.objects.new('AutoCamera', cam_auto)
scene.collection.objects.link(ob_auto_camera)
ob_auto_camera.location = (19.2887, -23.1464, 19.9772)
ob_auto_camera.rotation_euler = (1.09748, -7.21219e-08, 0.694738)
scene.camera = ob_auto_camera
light_auto_sun = bpy.data.lights.new('AutoSun', 'SUN')
light_auto_sun.energy = 3.0
light_auto_sun.angle = 0.0523599
ob_auto_sun = bpy.data.objects.new('AutoSun', light_auto_sun)
scene.collection.objects.link(ob_auto_sun)
ob_auto_sun.rotation_euler = (0.872665, 0.174533, 0.523599)
bpy.context.view_layer.update()
